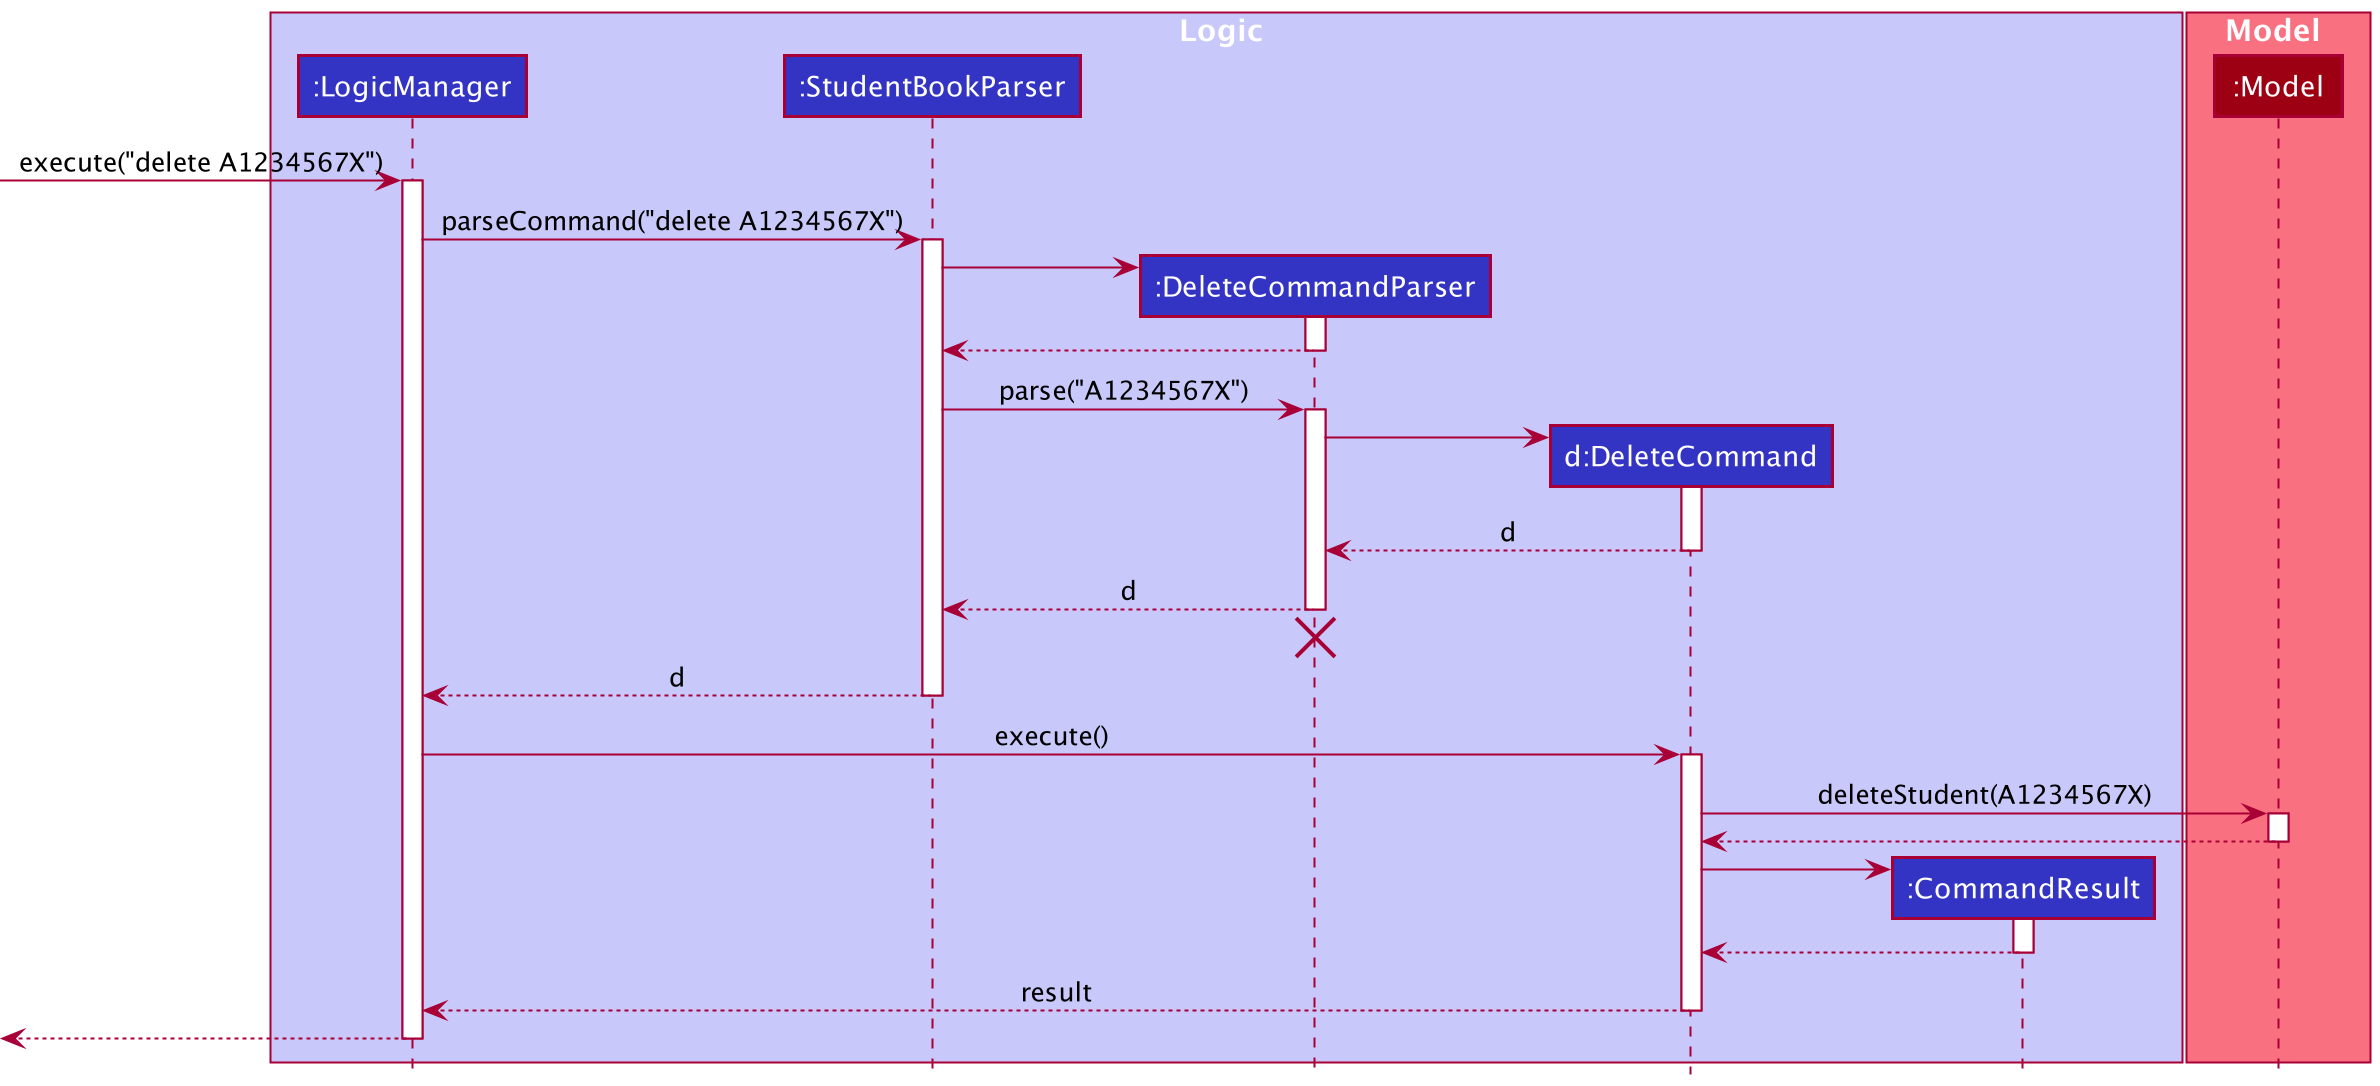

The diagram above was rendered by PlantUML. Its source (embedded in the PNG):
@startuml
!include style.puml

box Logic LOGIC_COLOR_T1
participant ":LogicManager" as LogicManager LOGIC_COLOR
participant ":StudentBookParser" as StudentBookParser LOGIC_COLOR
participant ":DeleteCommandParser" as DeleteCommandParser LOGIC_COLOR
participant "d:DeleteCommand" as DeleteCommand LOGIC_COLOR
participant ":CommandResult" as CommandResult LOGIC_COLOR
end box

box Model MODEL_COLOR_T1
participant ":Model" as Model MODEL_COLOR
end box

[-> LogicManager : execute("delete A1234567X")
activate LogicManager

LogicManager -> StudentBookParser : parseCommand("delete A1234567X")
activate StudentBookParser

create DeleteCommandParser
StudentBookParser -> DeleteCommandParser
activate DeleteCommandParser

DeleteCommandParser --> StudentBookParser
deactivate DeleteCommandParser

StudentBookParser -> DeleteCommandParser : parse("A1234567X")
activate DeleteCommandParser

create DeleteCommand
DeleteCommandParser -> DeleteCommand
activate DeleteCommand

DeleteCommand --> DeleteCommandParser : d
deactivate DeleteCommand

DeleteCommandParser --> StudentBookParser : d
deactivate DeleteCommandParser
'Hidden arrow to position the destroy marker below the end of the activation bar.
DeleteCommandParser -[hidden]-> StudentBookParser
destroy DeleteCommandParser

StudentBookParser --> LogicManager : d
deactivate StudentBookParser

LogicManager -> DeleteCommand : execute()
activate DeleteCommand

DeleteCommand -> Model : deleteStudent(A1234567X)
activate Model

Model --> DeleteCommand
deactivate Model

create CommandResult
DeleteCommand -> CommandResult
activate CommandResult

CommandResult --> DeleteCommand
deactivate CommandResult

DeleteCommand --> LogicManager : result
deactivate DeleteCommand

[<--LogicManager
deactivate LogicManager
@enduml